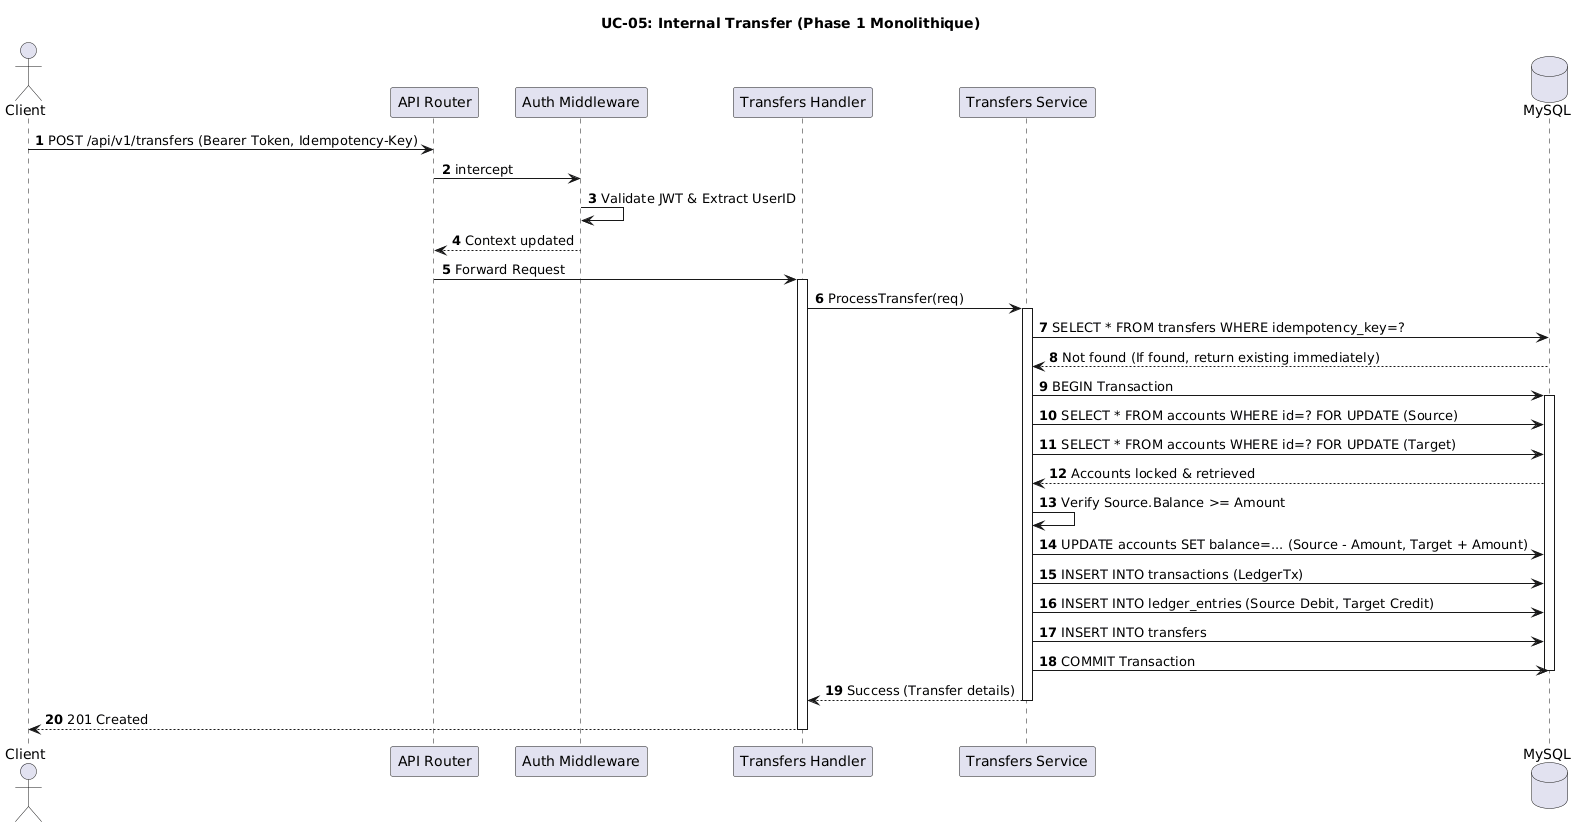

The diagram above was rendered by PlantUML. Its source (embedded in the PNG):
@startuml
title UC-05: Internal Transfer (Phase 1 Monolithique)
autonumber

actor Client
participant "API Router" as Router
participant "Auth Middleware" as Middleware
participant "Transfers Handler" as Handler
participant "Transfers Service" as Transfers
database "MySQL" as DB

Client -> Router: POST /api/v1/transfers (Bearer Token, Idempotency-Key)
Router -> Middleware: intercept
Middleware -> Middleware: Validate JWT & Extract UserID
Middleware --> Router: Context updated

Router -> Handler: Forward Request
activate Handler
Handler -> Transfers: ProcessTransfer(req)
activate Transfers

Transfers -> DB: SELECT * FROM transfers WHERE idempotency_key=?
DB --> Transfers: Not found (If found, return existing immediately)

Transfers -> DB: BEGIN Transaction
activate DB
Transfers -> DB: SELECT * FROM accounts WHERE id=? FOR UPDATE (Source)
Transfers -> DB: SELECT * FROM accounts WHERE id=? FOR UPDATE (Target)
DB --> Transfers: Accounts locked & retrieved

Transfers -> Transfers: Verify Source.Balance >= Amount
Transfers -> DB: UPDATE accounts SET balance=... (Source - Amount, Target + Amount)
Transfers -> DB: INSERT INTO transactions (LedgerTx)
Transfers -> DB: INSERT INTO ledger_entries (Source Debit, Target Credit)
Transfers -> DB: INSERT INTO transfers
Transfers -> DB: COMMIT Transaction
deactivate DB

Transfers --> Handler: Success (Transfer details)
deactivate Transfers

Handler --> Client: 201 Created
deactivate Handler
@enduml